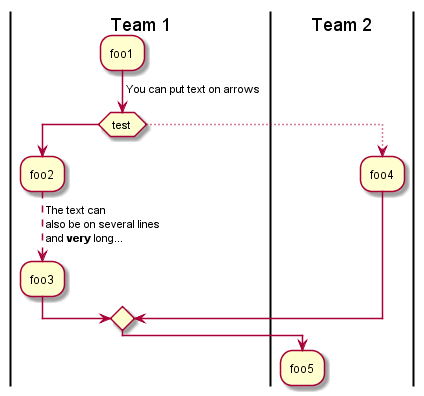

The diagram above was rendered by PlantUML. Its source (embedded in the PNG):
@startuml
|Team 1|
:foo1;
-> You can put text on arrows;
if (test) then
  ->
  :foo2;
  -[dashed]-> The text can
  also be on several lines
  and **very** long...;
  :foo3;
else
  -[dotted]->
|Team 2|
  :foo4;
endif
->
:foo5;
@enduml